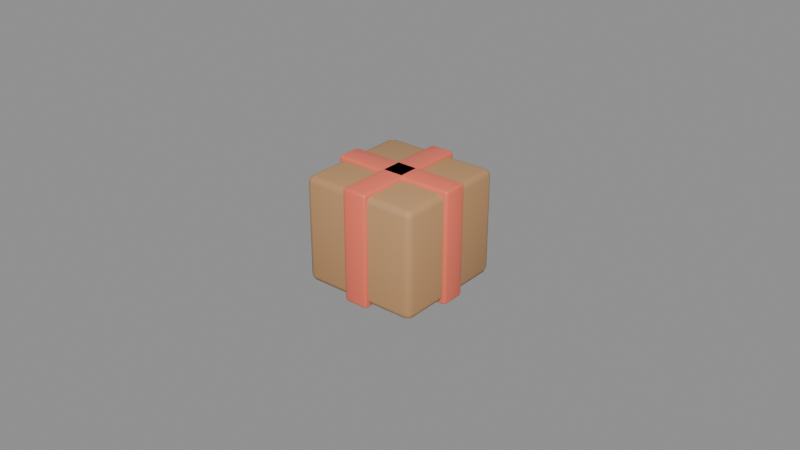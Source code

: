 # Source: Collab_PackageBox.blend  (saved by Blender 5.3.31; exported with 4.5.12 LTS)
import bpy
from mathutils import Matrix  # noqa: F401  (used for matrix-valued properties, if any)

bpy.ops.wm.read_factory_settings(use_empty=True)
scene = bpy.context.scene
scene.name = 'Scene'

# ---- materials (node trees are filled in below, after node groups)
mat_mat_cardboardbox = bpy.data.materials.new('Mat_CardboardBox')
mat_mat_cardboardbox.diffuse_color = (0.5382, 0.2957, 0.1329, 1.0)
mat_mat_developer_coral = bpy.data.materials.new('Mat_Developer_Coral')
mat_mat_developer_coral.diffuse_color = (0.9551, 0.1789, 0.1065, 1.0)

# ---- material node trees
mat_mat_cardboardbox.use_nodes = True; mat_mat_cardboardbox.node_tree.nodes.clear()
_N = mat_mat_cardboardbox.node_tree.nodes; _L = mat_mat_cardboardbox.node_tree.links
n0 = _N.new('ShaderNodeBsdfPrincipled'); n0.name = 'Principled BSDF'; n0.location = (-200, 100)
n0.inputs[0].default_value = (0.5382, 0.2957, 0.1329, 1.0)
n0.inputs[2].default_value = 0.62
n0.inputs[10].default_value = 0.005
n1 = _N.new('ShaderNodeOutputMaterial'); n1.name = 'Material Output'; n1.location = (200, 100)
_L.new(n0.outputs[0], n1.inputs[0])
n1.is_active_output = True
mat_mat_developer_coral.use_nodes = True; mat_mat_developer_coral.node_tree.nodes.clear()
_N = mat_mat_developer_coral.node_tree.nodes; _L = mat_mat_developer_coral.node_tree.links
n0 = _N.new('ShaderNodeBsdfPrincipled'); n0.name = 'Principled BSDF'; n0.location = (-200, 100)
n0.inputs[0].default_value = (0.9551, 0.1789, 0.1065, 1.0)
n0.inputs[2].default_value = 0.38
n0.inputs[10].default_value = 0.005
n1 = _N.new('ShaderNodeOutputMaterial'); n1.name = 'Material Output'; n1.location = (200, 100)
_L.new(n0.outputs[0], n1.inputs[0])
n1.is_active_output = True

# ---- meshes
me_cube = bpy.data.meshes.new('Cube')
me_cube.from_pydata([(-0.017, -0.017, -0.017), (-0.017, -0.019, -0.015), (-0.019, -0.017, -0.015), (-0.017, -0.01841, -0.01641), (-0.01815, -0.01815, -0.01615), (-0.01841, -0.01841, -0.015), (-0.01841, -0.017, -0.01641), (-0.017, -0.019, 0.015), (-0.017, -0.017, 0.017), (-0.019, -0.017, 0.015), (-0.017, -0.01841, 0.01641), (-0.01815, -0.01815, 0.01615), (-0.01841, -0.017, 0.01641), (-0.01841, -0.01841, 0.015), (-0.017, 0.017, -0.017), (-0.019, 0.017, -0.015), (-0.017, 0.019, -0.015), (-0.01841, 0.017, -0.01641), (-0.01815, 0.01815, -0.01615), (-0.01841, 0.01841, -0.015), (-0.017, 0.01841, -0.01641), (-0.017, 0.017, 0.017), (-0.017, 0.019, 0.015), (-0.019, 0.017, 0.015), (-0.017, 0.01841, 0.01641), (-0.01815, 0.01815, 0.01615), (-0.01841, 0.01841, 0.015), (-0.01841, 0.017, 0.01641), (0.017, -0.017, -0.017), (0.019, -0.017, -0.015), (0.017, -0.019, -0.015), (0.01841, -0.017, -0.01641), (0.01815, -0.01815, -0.01615), (0.01841, -0.01841, -0.015), (0.017, -0.01841, -0.01641), (0.017, -0.017, 0.017), (0.017, -0.019, 0.015), (0.019, -0.017, 0.015), (0.017, -0.01841, 0.01641), (0.01815, -0.01815, 0.01615), (0.01841, -0.01841, 0.015), (0.01841, -0.017, 0.01641), (0.017, 0.017, -0.017), (0.017, 0.019, -0.015), (0.019, 0.017, -0.015), (0.017, 0.01841, -0.01641), (0.01815, 0.01815, -0.01615), (0.01841, 0.01841, -0.015), (0.01841, 0.017, -0.01641), (0.017, 0.017, 0.017), (0.019, 0.017, 0.015), (0.017, 0.019, 0.015), (0.01841, 0.017, 0.01641), (0.01815, 0.01815, 0.01615), (0.01841, 0.01841, 0.015), (0.017, 0.01841, 0.01641)], [], [(0, 3, 4, 6), (1, 5, 4, 3), (2, 6, 4, 5), (7, 10, 11, 13), (8, 12, 11, 10), (9, 13, 11, 12), (14, 17, 18, 20), (15, 19, 18, 17), (16, 20, 18, 19), (21, 24, 25, 27), (22, 26, 25, 24), (23, 27, 25, 26), (28, 31, 32, 34), (29, 33, 32, 31), (30, 34, 32, 33), (35, 38, 39, 41), (36, 40, 39, 38), (37, 41, 39, 40), (42, 45, 46, 48), (43, 47, 46, 45), (44, 48, 46, 47), (49, 52, 53, 55), (50, 54, 53, 52), (51, 55, 53, 54), (14, 0, 6, 17), (17, 6, 2, 15), (1, 7, 13, 5), (5, 13, 9, 2), (8, 21, 27, 12), (12, 27, 23, 9), (22, 16, 19, 26), (26, 19, 15, 23), (42, 14, 20, 45), (45, 20, 16, 43), (21, 49, 55, 24), (24, 55, 51, 22), (50, 44, 47, 54), (54, 47, 43, 51), (28, 42, 48, 31), (31, 48, 44, 29), (49, 35, 41, 52), (52, 41, 37, 50), (36, 30, 33, 40), (40, 33, 29, 37), (0, 28, 34, 3), (3, 34, 30, 1), (35, 8, 10, 38), (38, 10, 7, 36), (14, 42, 28, 0), (2, 9, 23, 15), (30, 36, 7, 1), (49, 21, 8, 35), (16, 22, 51, 43), (44, 50, 37, 29)])
me_cube.polygons.foreach_set('use_smooth', [True] * 54)
_uv = me_cube.uv_layers.new(name='UVMap')
_uv.uv.foreach_set('vector', [0.1382, 0.7368, 0.1382, 0.75, 0.1306, 0.75, 0.125, 0.7368, 0.3897, 0.9868, 0.3897, 1.0, 0.3812, 1.0, 0.375, 0.9868, 0.3897, 0.01316, 0.375, 0.01316, 0.375, 0.005561, 0.3897, 0.0, 0.6103, 0.9868, 0.625, 0.9868, 0.625, 0.9944, 0.6103, 1.0, 0.8618, 0.7368, 0.875, 0.7368, 0.875, 0.7444, 0.8618, 0.75, 0.6103, 0.01316, 0.6103, 0.0, 0.6188, 0.0, 0.625, 0.01316, 0.1382, 0.5132, 0.125, 0.5132, 0.125, 0.5056, 0.1382, 0.5, 0.3897, 0.2368, 0.3897, 0.25, 0.3781, 0.2528, 0.375, 0.2368, 0.3897, 0.2632, 0.375, 0.2632, 0.3781, 0.2528, 0.3897, 0.25, 0.8618, 0.5132, 0.8618, 0.5, 0.8694, 0.5, 0.875, 0.5132, 0.6103, 0.2632, 0.6103, 0.25, 0.6219, 0.2472, 0.625, 0.2632, 0.6103, 0.2368, 0.625, 0.2368, 0.6219, 0.2472, 0.6103, 0.25, 0.3618, 0.7368, 0.375, 0.7368, 0.3771, 0.75, 0.3684, 0.7566, 0.3897, 0.7368, 0.3897, 0.75, 0.3771, 0.75, 0.375, 0.7368, 0.3897, 0.7632, 0.3684, 0.7566, 0.3771, 0.75, 0.3897, 0.75, 0.6382, 0.7368, 0.6316, 0.7566, 0.6248, 0.7481, 0.625, 0.7368, 0.6103, 0.7632, 0.6103, 0.75, 0.6248, 0.7481, 0.6316, 0.7566, 0.6103, 0.7368, 0.625, 0.7368, 0.6248, 0.7481, 0.6103, 0.75, 0.3618, 0.5132, 0.3684, 0.4934, 0.3752, 0.5019, 0.375, 0.5132, 0.3897, 0.4868, 0.3897, 0.5, 0.3752, 0.5019, 0.3684, 0.4934, 0.3897, 0.5132, 0.375, 0.5132, 0.3752, 0.5019, 0.3897, 0.5, 0.6382, 0.5132, 0.625, 0.5132, 0.6229, 0.5, 0.6316, 0.4934, 0.6103, 0.5132, 0.6103, 0.5, 0.6229, 0.5, 0.625, 0.5132, 0.6103, 0.4868, 0.6316, 0.4934, 0.6229, 0.5, 0.6103, 0.5, 0.1382, 0.5132, 0.1382, 0.7368, 0.125, 0.7368, 0.125, 0.5132, 0.375, 0.2368, 0.375, 0.01316, 0.3897, 0.01316, 0.3897, 0.2368, 0.3897, 0.9868, 0.6103, 0.9868, 0.6103, 1.0, 0.3897, 1.0, 0.3897, 0.0, 0.6103, 0.0, 0.6103, 0.01316, 0.3897, 0.01316, 0.8618, 0.7368, 0.8618, 0.5132, 0.875, 0.5132, 0.875, 0.7368, 0.625, 0.01316, 0.625, 0.2368, 0.6103, 0.2368, 0.6103, 0.01316, 0.6103, 0.2632, 0.3897, 0.2632, 0.3897, 0.25, 0.6103, 0.25, 0.6103, 0.25, 0.3897, 0.25, 0.3897, 0.2368, 0.6103, 0.2368, 0.3618, 0.5132, 0.1382, 0.5132, 0.1382, 0.5, 0.3684, 0.4934, 0.3684, 0.4934, 0.375, 0.2632, 0.3897, 0.2632, 0.3897, 0.4868, 0.8618, 0.5132, 0.6382, 0.5132, 0.6316, 0.4934, 0.8618, 0.5, 0.625, 0.2632, 0.6316, 0.4934, 0.6103, 0.4868, 0.6103, 0.2632, 0.6103, 0.5132, 0.3897, 0.5132, 0.3897, 0.5, 0.6103, 0.5, 0.6103, 0.5, 0.3897, 0.5, 0.3897, 0.4868, 0.6103, 0.4868, 0.3618, 0.7368, 0.3618, 0.5132, 0.375, 0.5132, 0.375, 0.7368, 0.375, 0.7368, 0.375, 0.5132, 0.3897, 0.5132, 0.3897, 0.7368, 0.6382, 0.5132, 0.6382, 0.7368, 0.625, 0.7368, 0.625, 0.5132, 0.625, 0.5132, 0.625, 0.7368, 0.6103, 0.7368, 0.6103, 0.5132, 0.6103, 0.7632, 0.3897, 0.7632, 0.3897, 0.75, 0.6103, 0.75, 0.6103, 0.75, 0.3897, 0.75, 0.3897, 0.7368, 0.6103, 0.7368, 0.1382, 0.7368, 0.3618, 0.7368, 0.3684, 0.7566, 0.1382, 0.75, 0.375, 0.9868, 0.3684, 0.7566, 0.3897, 0.7632, 0.3897, 0.9868, 0.6382, 0.7368, 0.8618, 0.7368, 0.8618, 0.75, 0.6316, 0.7566, 0.6316, 0.7566, 0.625, 0.9868, 0.6103, 0.9868, 0.6103, 0.7632, 0.1382, 0.5132, 0.3618, 0.5132, 0.3618, 0.7368, 0.1382, 0.7368, 0.3897, 0.01316, 0.6103, 0.01316, 0.6103, 0.2368, 0.3897, 0.2368, 0.3897, 0.7632, 0.6103, 0.7632, 0.6103, 0.9868, 0.3897, 0.9868, 0.6382, 0.5132, 0.8618, 0.5132, 0.8618, 0.7368, 0.6382, 0.7368, 0.3897, 0.2632, 0.6103, 0.2632, 0.6103, 0.4868, 0.3897, 0.4868, 0.3897, 0.5132, 0.6103, 0.5132, 0.6103, 0.7368, 0.3897, 0.7368])
me_cube.materials.append(mat_mat_cardboardbox)
me_cube.update()
me_cube_001 = bpy.data.meshes.new('Cube.001')
me_cube_001.from_pydata([(-0.0192, -0.0032, -0.018), (-0.0192, -0.004, -0.0172), (-0.02, -0.0032, -0.0172), (-0.0192, -0.003766, -0.01777), (-0.01966, -0.003662, -0.01766), (-0.01977, -0.003766, -0.0172), (-0.01977, -0.0032, -0.01777), (-0.0192, -0.004, 0.0172), (-0.0192, -0.0032, 0.018), (-0.02, -0.0032, 0.0172), (-0.0192, -0.003766, 0.01777), (-0.01966, -0.003662, 0.01766), (-0.01977, -0.0032, 0.01777), (-0.01977, -0.003766, 0.0172), (-0.0192, 0.0032, -0.018), (-0.02, 0.0032, -0.0172), (-0.0192, 0.004, -0.0172), (-0.01977, 0.0032, -0.01777), (-0.01966, 0.003662, -0.01766), (-0.01977, 0.003766, -0.0172), (-0.0192, 0.003766, -0.01777), (-0.0192, 0.0032, 0.018), (-0.0192, 0.004, 0.0172), (-0.02, 0.0032, 0.0172), (-0.0192, 0.003766, 0.01777), (-0.01966, 0.003662, 0.01766), (-0.01977, 0.003766, 0.0172), (-0.01977, 0.0032, 0.01777), (0.0192, -0.0032, -0.018), (0.02, -0.0032, -0.0172), (0.0192, -0.004, -0.0172), (0.01977, -0.0032, -0.01777), (0.01966, -0.003662, -0.01766), (0.01977, -0.003766, -0.0172), (0.0192, -0.003766, -0.01777), (0.0192, -0.0032, 0.018), (0.0192, -0.004, 0.0172), (0.02, -0.0032, 0.0172), (0.0192, -0.003766, 0.01777), (0.01966, -0.003662, 0.01766), (0.01977, -0.003766, 0.0172), (0.01977, -0.0032, 0.01777), (0.0192, 0.0032, -0.018), (0.0192, 0.004, -0.0172), (0.02, 0.0032, -0.0172), (0.0192, 0.003766, -0.01777), (0.01966, 0.003662, -0.01766), (0.01977, 0.003766, -0.0172), (0.01977, 0.0032, -0.01777), (0.0192, 0.0032, 0.018), (0.02, 0.0032, 0.0172), (0.0192, 0.004, 0.0172), (0.01977, 0.0032, 0.01777), (0.01966, 0.003662, 0.01766), (0.01977, 0.003766, 0.0172), (0.0192, 0.003766, 0.01777)], [], [(0, 3, 4, 6), (1, 5, 4, 3), (2, 6, 4, 5), (7, 10, 11, 13), (8, 12, 11, 10), (9, 13, 11, 12), (14, 17, 18, 20), (15, 19, 18, 17), (16, 20, 18, 19), (21, 24, 25, 27), (22, 26, 25, 24), (23, 27, 25, 26), (28, 31, 32, 34), (29, 33, 32, 31), (30, 34, 32, 33), (35, 38, 39, 41), (36, 40, 39, 38), (37, 41, 39, 40), (42, 45, 46, 48), (43, 47, 46, 45), (44, 48, 46, 47), (49, 52, 53, 55), (50, 54, 53, 52), (51, 55, 53, 54), (14, 0, 6, 17), (17, 6, 2, 15), (1, 7, 13, 5), (5, 13, 9, 2), (8, 21, 27, 12), (12, 27, 23, 9), (22, 16, 19, 26), (26, 19, 15, 23), (42, 14, 20, 45), (45, 20, 16, 43), (21, 49, 55, 24), (24, 55, 51, 22), (50, 44, 47, 54), (54, 47, 43, 51), (28, 42, 48, 31), (31, 48, 44, 29), (49, 35, 41, 52), (52, 41, 37, 50), (36, 30, 33, 40), (40, 33, 29, 37), (0, 28, 34, 3), (3, 34, 30, 1), (35, 8, 10, 38), (38, 10, 7, 36), (14, 42, 28, 0), (2, 9, 23, 15), (30, 36, 7, 1), (49, 21, 8, 35), (16, 22, 51, 43), (44, 50, 37, 29)])
me_cube_001.polygons.foreach_set('use_smooth', [True] * 54)
_uv = me_cube_001.uv_layers.new(name='UVMap')
_uv.uv.foreach_set('vector', [0.13, 0.725, 0.13, 0.75, 0.1271, 0.75, 0.125, 0.725, 0.3806, 0.995, 0.3806, 1.0, 0.3773, 1.0, 0.375, 0.995, 0.3806, 0.025, 0.375, 0.025, 0.375, 0.01057, 0.3806, 0.0, 0.6194, 0.995, 0.625, 0.995, 0.625, 0.9979, 0.6194, 1.0, 0.87, 0.725, 0.875, 0.725, 0.875, 0.7394, 0.87, 0.75, 0.6194, 0.025, 0.6194, 0.0, 0.6227, 0.0, 0.625, 0.025, 0.13, 0.525, 0.125, 0.525, 0.125, 0.5106, 0.13, 0.5, 0.3806, 0.225, 0.3806, 0.25, 0.3762, 0.2511, 0.375, 0.225, 0.3806, 0.255, 0.375, 0.255, 0.3762, 0.2511, 0.3806, 0.25, 0.87, 0.525, 0.87, 0.5, 0.8729, 0.5, 0.875, 0.525, 0.6194, 0.255, 0.6194, 0.25, 0.6238, 0.2447, 0.625, 0.255, 0.6194, 0.225, 0.625, 0.225, 0.6238, 0.2447, 0.6194, 0.25, 0.37, 0.725, 0.375, 0.725, 0.3758, 0.7472, 0.3725, 0.7525, 0.3806, 0.725, 0.3806, 0.75, 0.3758, 0.7472, 0.375, 0.725, 0.3806, 0.755, 0.3725, 0.7525, 0.3758, 0.7472, 0.3806, 0.75, 0.63, 0.725, 0.6275, 0.7525, 0.6249, 0.7465, 0.625, 0.725, 0.6194, 0.755, 0.6194, 0.75, 0.6249, 0.7465, 0.6275, 0.7525, 0.6194, 0.725, 0.625, 0.725, 0.6249, 0.7465, 0.6194, 0.75, 0.37, 0.525, 0.3725, 0.4975, 0.3751, 0.5035, 0.375, 0.525, 0.3806, 0.495, 0.3806, 0.5, 0.3751, 0.5035, 0.3725, 0.4975, 0.3806, 0.525, 0.375, 0.525, 0.3751, 0.5035, 0.3806, 0.5, 0.63, 0.525, 0.625, 0.525, 0.6242, 0.5028, 0.6275, 0.4975, 0.6194, 0.525, 0.6194, 0.5, 0.6242, 0.5028, 0.625, 0.525, 0.6194, 0.495, 0.6275, 0.4975, 0.6242, 0.5028, 0.6194, 0.5, 0.13, 0.525, 0.13, 0.725, 0.125, 0.725, 0.125, 0.525, 0.375, 0.225, 0.375, 0.025, 0.3806, 0.025, 0.3806, 0.225, 0.3806, 0.995, 0.6194, 0.995, 0.6194, 1.0, 0.3806, 1.0, 0.3806, 0.0, 0.6194, 0.0, 0.6194, 0.025, 0.3806, 0.025, 0.87, 0.725, 0.87, 0.525, 0.875, 0.525, 0.875, 0.725, 0.625, 0.025, 0.625, 0.225, 0.6194, 0.225, 0.6194, 0.025, 0.6194, 0.255, 0.3806, 0.255, 0.3806, 0.25, 0.6194, 0.25, 0.6194, 0.25, 0.3806, 0.25, 0.3806, 0.225, 0.6194, 0.225, 0.37, 0.525, 0.13, 0.525, 0.13, 0.5, 0.3725, 0.4975, 0.3725, 0.4975, 0.375, 0.255, 0.3806, 0.255, 0.3806, 0.495, 0.87, 0.525, 0.63, 0.525, 0.6275, 0.4975, 0.87, 0.5, 0.625, 0.255, 0.6275, 0.4975, 0.6194, 0.495, 0.6194, 0.255, 0.6194, 0.525, 0.3806, 0.525, 0.3806, 0.5, 0.6194, 0.5, 0.6194, 0.5, 0.3806, 0.5, 0.3806, 0.495, 0.6194, 0.495, 0.37, 0.725, 0.37, 0.525, 0.375, 0.525, 0.375, 0.725, 0.375, 0.725, 0.375, 0.525, 0.3806, 0.525, 0.3806, 0.725, 0.63, 0.525, 0.63, 0.725, 0.625, 0.725, 0.625, 0.525, 0.625, 0.525, 0.625, 0.725, 0.6194, 0.725, 0.6194, 0.525, 0.6194, 0.755, 0.3806, 0.755, 0.3806, 0.75, 0.6194, 0.75, 0.6194, 0.75, 0.3806, 0.75, 0.3806, 0.725, 0.6194, 0.725, 0.13, 0.725, 0.37, 0.725, 0.3725, 0.7525, 0.13, 0.75, 0.375, 0.995, 0.3725, 0.7525, 0.3806, 0.755, 0.3806, 0.995, 0.63, 0.725, 0.87, 0.725, 0.87, 0.75, 0.6275, 0.7525, 0.6275, 0.7525, 0.625, 0.995, 0.6194, 0.995, 0.6194, 0.755, 0.13, 0.525, 0.37, 0.525, 0.37, 0.725, 0.13, 0.725, 0.3806, 0.025, 0.6194, 0.025, 0.6194, 0.225, 0.3806, 0.225, 0.3806, 0.755, 0.6194, 0.755, 0.6194, 0.995, 0.3806, 0.995, 0.63, 0.525, 0.87, 0.525, 0.87, 0.725, 0.63, 0.725, 0.3806, 0.255, 0.6194, 0.255, 0.6194, 0.495, 0.3806, 0.495, 0.3806, 0.525, 0.6194, 0.525, 0.6194, 0.725, 0.3806, 0.725])
me_cube_001.materials.append(mat_mat_developer_coral)
me_cube_001.update()
me_cube_002 = bpy.data.meshes.new('Cube.002')
me_cube_002.from_pydata([(-0.0032, -0.0192, -0.018), (-0.0032, -0.02, -0.0172), (-0.004, -0.0192, -0.0172), (-0.0032, -0.01977, -0.01777), (-0.003662, -0.01966, -0.01766), (-0.003766, -0.01977, -0.0172), (-0.003766, -0.0192, -0.01777), (-0.0032, -0.02, 0.0172), (-0.0032, -0.0192, 0.018), (-0.004, -0.0192, 0.0172), (-0.0032, -0.01977, 0.01777), (-0.003662, -0.01966, 0.01766), (-0.003766, -0.0192, 0.01777), (-0.003766, -0.01977, 0.0172), (-0.0032, 0.0192, -0.018), (-0.004, 0.0192, -0.0172), (-0.0032, 0.02, -0.0172), (-0.003766, 0.0192, -0.01777), (-0.003662, 0.01966, -0.01766), (-0.003766, 0.01977, -0.0172), (-0.0032, 0.01977, -0.01777), (-0.0032, 0.0192, 0.018), (-0.0032, 0.02, 0.0172), (-0.004, 0.0192, 0.0172), (-0.0032, 0.01977, 0.01777), (-0.003662, 0.01966, 0.01766), (-0.003766, 0.01977, 0.0172), (-0.003766, 0.0192, 0.01777), (0.0032, -0.0192, -0.018), (0.004, -0.0192, -0.0172), (0.0032, -0.02, -0.0172), (0.003766, -0.0192, -0.01777), (0.003662, -0.01966, -0.01766), (0.003766, -0.01977, -0.0172), (0.0032, -0.01977, -0.01777), (0.0032, -0.0192, 0.018), (0.0032, -0.02, 0.0172), (0.004, -0.0192, 0.0172), (0.0032, -0.01977, 0.01777), (0.003662, -0.01966, 0.01766), (0.003766, -0.01977, 0.0172), (0.003766, -0.0192, 0.01777), (0.0032, 0.0192, -0.018), (0.0032, 0.02, -0.0172), (0.004, 0.0192, -0.0172), (0.0032, 0.01977, -0.01777), (0.003662, 0.01966, -0.01766), (0.003766, 0.01977, -0.0172), (0.003766, 0.0192, -0.01777), (0.0032, 0.0192, 0.018), (0.004, 0.0192, 0.0172), (0.0032, 0.02, 0.0172), (0.003766, 0.0192, 0.01777), (0.003662, 0.01966, 0.01766), (0.003766, 0.01977, 0.0172), (0.0032, 0.01977, 0.01777)], [], [(0, 3, 4, 6), (1, 5, 4, 3), (2, 6, 4, 5), (7, 10, 11, 13), (8, 12, 11, 10), (9, 13, 11, 12), (14, 17, 18, 20), (15, 19, 18, 17), (16, 20, 18, 19), (21, 24, 25, 27), (22, 26, 25, 24), (23, 27, 25, 26), (28, 31, 32, 34), (29, 33, 32, 31), (30, 34, 32, 33), (35, 38, 39, 41), (36, 40, 39, 38), (37, 41, 39, 40), (42, 45, 46, 48), (43, 47, 46, 45), (44, 48, 46, 47), (49, 52, 53, 55), (50, 54, 53, 52), (51, 55, 53, 54), (14, 0, 6, 17), (17, 6, 2, 15), (1, 7, 13, 5), (5, 13, 9, 2), (8, 21, 27, 12), (12, 27, 23, 9), (22, 16, 19, 26), (26, 19, 15, 23), (42, 14, 20, 45), (45, 20, 16, 43), (21, 49, 55, 24), (24, 55, 51, 22), (50, 44, 47, 54), (54, 47, 43, 51), (28, 42, 48, 31), (31, 48, 44, 29), (49, 35, 41, 52), (52, 41, 37, 50), (36, 30, 33, 40), (40, 33, 29, 37), (0, 28, 34, 3), (3, 34, 30, 1), (35, 8, 10, 38), (38, 10, 7, 36), (14, 42, 28, 0), (2, 9, 23, 15), (30, 36, 7, 1), (49, 21, 8, 35), (16, 22, 51, 43), (44, 50, 37, 29)])
me_cube_002.polygons.foreach_set('use_smooth', [True] * 54)
_uv = me_cube_002.uv_layers.new(name='UVMap')
_uv.uv.foreach_set('vector', [0.15, 0.745, 0.15, 0.75, 0.1356, 0.75, 0.125, 0.745, 0.3806, 0.975, 0.3806, 1.0, 0.3773, 1.0, 0.375, 0.975, 0.3806, 0.005, 0.375, 0.005, 0.375, 0.002113, 0.3806, 0.0, 0.6194, 0.975, 0.625, 0.975, 0.625, 0.9894, 0.6194, 1.0, 0.85, 0.745, 0.875, 0.745, 0.875, 0.7479, 0.85, 0.75, 0.6194, 0.005, 0.6194, 0.0, 0.6227, 0.0, 0.625, 0.005, 0.15, 0.505, 0.125, 0.505, 0.125, 0.5021, 0.15, 0.5, 0.3806, 0.245, 0.3806, 0.25, 0.3762, 0.2553, 0.375, 0.245, 0.3806, 0.275, 0.375, 0.275, 0.3762, 0.2553, 0.3806, 0.25, 0.85, 0.505, 0.85, 0.5, 0.8644, 0.5, 0.875, 0.505, 0.6194, 0.275, 0.6194, 0.25, 0.6238, 0.2489, 0.625, 0.275, 0.6194, 0.245, 0.625, 0.245, 0.6238, 0.2489, 0.6194, 0.25, 0.35, 0.745, 0.375, 0.745, 0.3758, 0.7528, 0.3625, 0.7625, 0.3806, 0.745, 0.3806, 0.75, 0.3758, 0.7528, 0.375, 0.745, 0.3806, 0.775, 0.3625, 0.7625, 0.3758, 0.7528, 0.3806, 0.75, 0.65, 0.745, 0.6375, 0.7625, 0.6277, 0.7493, 0.625, 0.745, 0.6194, 0.775, 0.6194, 0.75, 0.6277, 0.7493, 0.6375, 0.7625, 0.6194, 0.745, 0.625, 0.745, 0.6277, 0.7493, 0.6194, 0.75, 0.35, 0.505, 0.3625, 0.4875, 0.3723, 0.5007, 0.375, 0.505, 0.3806, 0.475, 0.3806, 0.5, 0.3723, 0.5007, 0.3625, 0.4875, 0.3806, 0.505, 0.375, 0.505, 0.3723, 0.5007, 0.3806, 0.5, 0.65, 0.505, 0.625, 0.505, 0.6242, 0.4972, 0.6375, 0.4875, 0.6194, 0.505, 0.6194, 0.5, 0.6242, 0.4972, 0.625, 0.505, 0.6194, 0.475, 0.6375, 0.4875, 0.6242, 0.4972, 0.6194, 0.5, 0.15, 0.505, 0.15, 0.745, 0.125, 0.745, 0.125, 0.505, 0.375, 0.245, 0.375, 0.005, 0.3806, 0.005, 0.3806, 0.245, 0.3806, 0.975, 0.6194, 0.975, 0.6194, 1.0, 0.3806, 1.0, 0.3806, 0.0, 0.6194, 0.0, 0.6194, 0.005, 0.3806, 0.005, 0.85, 0.745, 0.85, 0.505, 0.875, 0.505, 0.875, 0.745, 0.625, 0.005, 0.625, 0.245, 0.6194, 0.245, 0.6194, 0.005, 0.6194, 0.275, 0.3806, 0.275, 0.3806, 0.25, 0.6194, 0.25, 0.6194, 0.25, 0.3806, 0.25, 0.3806, 0.245, 0.6194, 0.245, 0.35, 0.505, 0.15, 0.505, 0.15, 0.5, 0.3625, 0.4875, 0.3625, 0.4875, 0.375, 0.275, 0.3806, 0.275, 0.3806, 0.475, 0.85, 0.505, 0.65, 0.505, 0.6375, 0.4875, 0.85, 0.5, 0.625, 0.275, 0.6375, 0.4875, 0.6194, 0.475, 0.6194, 0.275, 0.6194, 0.505, 0.3806, 0.505, 0.3806, 0.5, 0.6194, 0.5, 0.6194, 0.5, 0.3806, 0.5, 0.3806, 0.475, 0.6194, 0.475, 0.35, 0.745, 0.35, 0.505, 0.375, 0.505, 0.375, 0.745, 0.375, 0.745, 0.375, 0.505, 0.3806, 0.505, 0.3806, 0.745, 0.65, 0.505, 0.65, 0.745, 0.625, 0.745, 0.625, 0.505, 0.625, 0.505, 0.625, 0.745, 0.6194, 0.745, 0.6194, 0.505, 0.6194, 0.775, 0.3806, 0.775, 0.3806, 0.75, 0.6194, 0.75, 0.6194, 0.75, 0.3806, 0.75, 0.3806, 0.745, 0.6194, 0.745, 0.15, 0.745, 0.35, 0.745, 0.3625, 0.7625, 0.15, 0.75, 0.375, 0.975, 0.3625, 0.7625, 0.3806, 0.775, 0.3806, 0.975, 0.65, 0.745, 0.85, 0.745, 0.85, 0.75, 0.6375, 0.7625, 0.6375, 0.7625, 0.625, 0.975, 0.6194, 0.975, 0.6194, 0.775, 0.15, 0.505, 0.35, 0.505, 0.35, 0.745, 0.15, 0.745, 0.3806, 0.005, 0.6194, 0.005, 0.6194, 0.245, 0.3806, 0.245, 0.3806, 0.775, 0.6194, 0.775, 0.6194, 0.975, 0.3806, 0.975, 0.65, 0.505, 0.85, 0.505, 0.85, 0.745, 0.65, 0.745, 0.3806, 0.275, 0.6194, 0.275, 0.6194, 0.475, 0.3806, 0.475, 0.3806, 0.505, 0.6194, 0.505, 0.6194, 0.745, 0.3806, 0.745])
me_cube_002.materials.append(mat_mat_developer_coral)
me_cube_002.update()

# ---- objects
ob_collab_packagebox = bpy.data.objects.new('Collab_PackageBox', None)
ob_package_cube = bpy.data.objects.new('Package_Cube', me_cube)
ob_package_ribbonx = bpy.data.objects.new('Package_RibbonX', me_cube_001)
ob_package_ribbony = bpy.data.objects.new('Package_RibbonY', me_cube_002)
ob_grab_pivot_anchor = bpy.data.objects.new('Grab_Pivot_Anchor', None)

# ---- transforms, parenting, visibility, modifiers, constraints
ob_collab_packagebox.location = (0.0, 0.0, 0.0)
ob_package_cube.parent = ob_collab_packagebox
ob_package_cube.location = (0.0, 0.0, 0.017)
ob_package_ribbonx.parent = ob_collab_packagebox
ob_package_ribbonx.location = (0.0, 0.0, 0.017)
ob_package_ribbony.parent = ob_collab_packagebox
ob_package_ribbony.location = (0.0, 0.0, 0.017)
ob_grab_pivot_anchor.parent = ob_collab_packagebox
ob_grab_pivot_anchor.location = (0.0, 0.0, 0.017)
ob_grab_pivot_anchor.empty_display_size = 0.015

# ---- collection membership
scene.collection.objects.link(ob_collab_packagebox)
scene.collection.objects.link(ob_package_cube)
scene.collection.objects.link(ob_package_ribbonx)
scene.collection.objects.link(ob_package_ribbony)
scene.collection.objects.link(ob_grab_pivot_anchor)

# ---- scene / render settings (as saved in the file)
scene.frame_start = 1; scene.frame_end = 250; scene.frame_set(1)
scene.render.engine = 'BLENDER_EEVEE_NEXT'
scene.render.bake_bias = 0.0
scene.render.bake_samples = 0
scene.render.compositor_device = 'GPU'
scene.eevee.use_volume_custom_range = False
scene.eevee.fast_gi_thickness_near = 0.1
scene.eevee.fast_gi_thickness_far = 0.0
scene.eevee.ray_tracing_options.screen_trace_thickness = 0.1
bpy.context.view_layer.update()

# ---- added for rendering (the .blend has no active camera and no usable light): camera, sun + grey world if the file has none
cam_auto = bpy.data.cameras.new('AutoCamera')
cam_auto.lens = 50.0
cam_auto.sensor_width = 36.0
cam_auto.clip_end = 1000.0
ob_auto_camera = bpy.data.objects.new('AutoCamera', cam_auto)
scene.collection.objects.link(ob_auto_camera)
ob_auto_camera.location = (0.185045, -0.222054, 0.165036)
ob_auto_camera.rotation_euler = (1.09748, -7.21219e-08, 0.694738)
scene.camera = ob_auto_camera
light_auto_sun = bpy.data.lights.new('AutoSun', 'SUN')
light_auto_sun.energy = 3.0
light_auto_sun.angle = 0.0523599
ob_auto_sun = bpy.data.objects.new('AutoSun', light_auto_sun)
scene.collection.objects.link(ob_auto_sun)
ob_auto_sun.rotation_euler = (0.872665, 0.174533, 0.523599)
if scene.world is None:
    world_auto = bpy.data.worlds.new('AutoWorld')
    world_auto.color = (0.3, 0.3, 0.3)
    scene.world = world_auto
bpy.context.view_layer.update()
